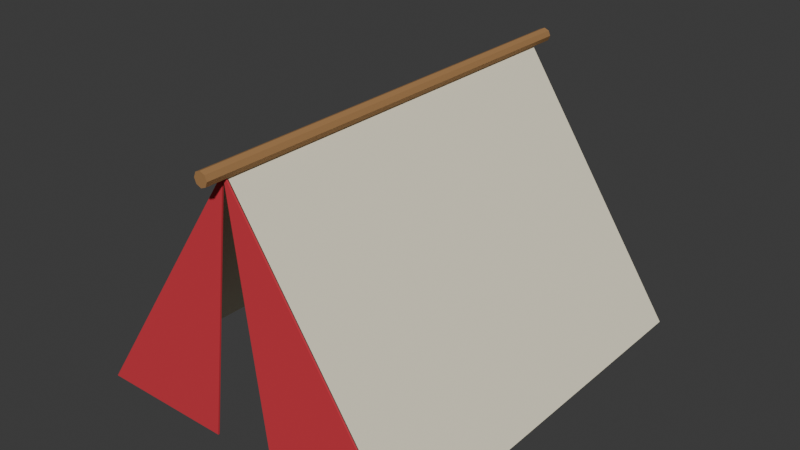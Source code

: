 # Source: prop_tent_red.blend  (saved by Blender 5.2.44; exported with 4.5.12 LTS)
import bpy
from mathutils import Matrix  # noqa: F401  (used for matrix-valued properties, if any)

bpy.ops.wm.read_factory_settings(use_empty=True)
scene = bpy.context.scene
scene.name = 'Scene'

# ---- collections
col_collection = bpy.data.collections.new('Collection'); scene.collection.children.link(col_collection)

# ---- materials (node trees are filled in below, after node groups)
mat_cream = bpy.data.materials.new('cream')
mat_cream.diffuse_color = (0.91, 0.85, 0.65, 1.0)
mat_red = bpy.data.materials.new('red')
mat_red.diffuse_color = (0.66, 0.035, 0.055, 1.0)
mat_wood = bpy.data.materials.new('wood')
mat_wood.diffuse_color = (0.38, 0.2, 0.075, 1.0)

# ---- material node trees
mat_cream.use_nodes = True; mat_cream.node_tree.nodes.clear()
_N = mat_cream.node_tree.nodes; _L = mat_cream.node_tree.links
n0 = _N.new('ShaderNodeBsdfPrincipled'); n0.name = 'Principled BSDF'; n0.location = (-200, 100)
n0.inputs[0].default_value = (0.91, 0.85, 0.65, 1.0)
n0.inputs[2].default_value = 0.78
n0.inputs[10].default_value = 0.005
n1 = _N.new('ShaderNodeOutputMaterial'); n1.name = 'Material Output'; n1.location = (200, 100)
_L.new(n0.outputs[0], n1.inputs[0])
n1.is_active_output = True
mat_red.use_nodes = True; mat_red.node_tree.nodes.clear()
_N = mat_red.node_tree.nodes; _L = mat_red.node_tree.links
n0 = _N.new('ShaderNodeBsdfPrincipled'); n0.name = 'Principled BSDF'; n0.location = (-200, 100)
n0.inputs[0].default_value = (0.66, 0.035, 0.055, 1.0)
n0.inputs[2].default_value = 0.78
n0.inputs[10].default_value = 0.005
n1 = _N.new('ShaderNodeOutputMaterial'); n1.name = 'Material Output'; n1.location = (200, 100)
_L.new(n0.outputs[0], n1.inputs[0])
n1.is_active_output = True
mat_wood.use_nodes = True; mat_wood.node_tree.nodes.clear()
_N = mat_wood.node_tree.nodes; _L = mat_wood.node_tree.links
n0 = _N.new('ShaderNodeBsdfPrincipled'); n0.name = 'Principled BSDF'; n0.location = (-200, 100)
n0.inputs[0].default_value = (0.38, 0.2, 0.075, 1.0)
n0.inputs[2].default_value = 0.78
n0.inputs[10].default_value = 0.005
n1 = _N.new('ShaderNodeOutputMaterial'); n1.name = 'Material Output'; n1.location = (200, 100)
_L.new(n0.outputs[0], n1.inputs[0])
n1.is_active_output = True

# ---- world
world_world = bpy.data.worlds.new('World'); scene.world = world_world
world_world.use_nodes = True; world_world.node_tree.nodes.clear()
_N = world_world.node_tree.nodes; _L = world_world.node_tree.links
n0 = _N.new('ShaderNodeOutputWorld'); n0.name = 'World Output'; n0.location = (200, 100)
n1 = _N.new('ShaderNodeBackground'); n1.name = 'Background'; n1.location = (-200, 100)
n1.inputs[0].default_value = (0.05088, 0.05088, 0.05088, 1.0)
_L.new(n1.outputs[0], n0.inputs[0])
n0.is_active_output = True
world_world.color = (0.05088, 0.05088, 0.05088)
world_world.sun_shadow_jitter_overblur = 0.0

# ---- meshes
me_tent_canvas_001 = bpy.data.meshes.new('tent_canvas.001')
me_tent_canvas_001.from_pydata([(-1.1, -1.3, 0.0), (1.1, -1.3, 0.0), (0.0, -1.3, 1.65), (-1.1, 1.3, 0.0), (1.1, 1.3, 0.0), (0.0, 1.3, 1.65), (-1.1, -1.315, 0.0), (-0.21, -1.315, 0.0), (0.0, -1.315, 1.65), (-1.1, -1.305, 0.0), (-0.21, -1.305, 0.0), (0.0, -1.305, 1.65), (0.21, -1.315, 0.0), (1.1, -1.315, 0.0), (0.0, -1.315, 1.65), (0.21, -1.305, 0.0), (1.1, -1.305, 0.0), (0.0, -1.305, 1.65), (3.934e-09, -1.45, 1.705), (3.934e-09, 1.45, 1.705), (-0.03182, -1.45, 1.692), (-0.03182, 1.45, 1.692), (-0.045, -1.45, 1.66), (-0.045, 1.45, 1.66), (-0.03182, -1.45, 1.628), (-0.03182, 1.45, 1.628), (-3.934e-09, -1.45, 1.615), (-3.934e-09, 1.45, 1.615), (0.03182, -1.45, 1.628), (0.03182, 1.45, 1.628), (0.045, -1.45, 1.66), (0.045, 1.45, 1.66), (0.03182, -1.45, 1.692), (0.03182, 1.45, 1.692)], [], [(0, 3, 5, 2), (1, 2, 5, 4), (3, 4, 5), (8, 7, 6), (9, 10, 11), (6, 7, 10, 9), (7, 8, 11, 10), (8, 6, 9, 11), (14, 13, 12), (15, 16, 17), (12, 13, 16, 15), (13, 14, 17, 16), (14, 12, 15, 17), (18, 19, 21, 20), (20, 21, 23, 22), (22, 23, 25, 24), (24, 25, 27, 26), (26, 27, 29, 28), (28, 29, 31, 30), (21, 19, 33, 31, 29, 27, 25, 23), (30, 31, 33, 32), (32, 33, 19, 18), (18, 20, 22, 24, 26, 28, 30, 32)])
me_tent_canvas_001.polygons.foreach_set('material_index', [0, 0, 0, 1, 1, 1, 1, 1, 1, 1, 1, 1, 1, 2, 2, 2, 2, 2, 2, 2, 2, 2, 2])
_uv = me_tent_canvas_001.uv_layers.new(name='UVMap')
_uv.uv.foreach_set('vector', [0.0, 0.0, 1.0, 0.0, 1.0, 1.0, 0.0, 1.0, 0.0, 0.0, 1.0, 0.0, 1.0, 1.0, 0.0, 1.0, 0.0, 0.0, 1.0, 0.0, 1.0, 1.0, 0.0, 0.0, 1.0, 0.0, 1.0, 1.0, 0.0, 0.0, 1.0, 0.0, 1.0, 1.0, 0.0, 0.0, 1.0, 0.0, 1.0, 1.0, 0.0, 1.0, 0.0, 0.0, 1.0, 0.0, 1.0, 1.0, 0.0, 1.0, 0.0, 0.0, 1.0, 0.0, 1.0, 1.0, 0.0, 1.0, 0.0, 0.0, 1.0, 0.0, 1.0, 1.0, 0.0, 0.0, 1.0, 0.0, 1.0, 1.0, 0.0, 0.0, 1.0, 0.0, 1.0, 1.0, 0.0, 1.0, 0.0, 0.0, 1.0, 0.0, 1.0, 1.0, 0.0, 1.0, 0.0, 0.0, 1.0, 0.0, 1.0, 1.0, 0.0, 1.0, 1.0, 0.5, 1.0, 1.0, 0.875, 1.0, 0.875, 0.5, 0.875, 0.5, 0.875, 1.0, 0.75, 1.0, 0.75, 0.5, 0.75, 0.5, 0.75, 1.0, 0.625, 1.0, 0.625, 0.5, 0.625, 0.5, 0.625, 1.0, 0.5, 1.0, 0.5, 0.5, 0.5, 0.5, 0.5, 1.0, 0.375, 1.0, 0.375, 0.5, 0.375, 0.5, 0.375, 1.0, 0.25, 1.0, 0.25, 0.5, 0.4197, 0.4197, 0.25, 0.49, 0.08029, 0.4197, 0.01, 0.25, 0.08029, 0.08029, 0.25, 0.01, 0.4197, 0.08029, 0.49, 0.25, 0.25, 0.5, 0.25, 1.0, 0.125, 1.0, 0.125, 0.5, 0.125, 0.5, 0.125, 1.0, 0.0, 1.0, 0.0, 0.5, 0.75, 0.49, 0.9197, 0.4197, 0.99, 0.25, 0.9197, 0.08029, 0.75, 0.01, 0.5803, 0.08029, 0.51, 0.25, 0.5803, 0.4197])
_uv.active_render = True
_uv = me_tent_canvas_001.uv_layers.new(name='stride')
_uv.uv.foreach_set('vector', [0.0, 0.0, 0.0, 0.0, 0.0, 0.0, 0.0, 0.0, 0.0, 0.0, 0.0, 0.0, 0.0, 0.0, 0.0, 0.0, 0.0, 0.0, 0.0, 0.0, 0.0, 0.0, 0.0, 0.0, 0.0, 0.0, 0.0, 0.0, 0.0, 0.0, 0.0, 0.0, 0.0, 0.0, 0.0, 0.0, 0.0, 0.0, 0.0, 0.0, 0.0, 0.0, 0.0, 0.0, 0.0, 0.0, 0.0, 0.0, 0.0, 0.0, 0.0, 0.0, 0.0, 0.0, 0.0, 0.0, 0.0, 0.0, 0.0, 0.0, 0.0, 0.0, 0.0, 0.0, 0.0, 0.0, 0.0, 0.0, 0.0, 0.0, 0.0, 0.0, 0.0, 0.0, 0.0, 0.0, 0.0, 0.0, 0.0, 0.0, 0.0, 0.0, 0.0, 0.0, 0.0, 0.0, 0.0, 0.0, 0.0, 0.0, 0.0, 0.0, 0.0, 0.0, 0.0, 0.0, 0.0, 0.0, 0.0, 0.0, 0.0, 0.0, 0.0, 0.0, 0.0, 0.0, 0.0, 0.0, 0.0, 0.0, 0.0, 0.0, 0.0, 0.0, 0.0, 0.0, 0.0, 0.0, 0.0, 0.0, 0.0, 0.0, 0.0, 0.0, 0.0, 0.0, 0.0, 0.0, 0.0, 0.0, 0.0, 0.0, 0.0, 0.0, 0.0, 0.0, 0.0, 0.0, 0.0, 0.0, 0.0, 0.0, 0.0, 0.0, 0.0, 0.0, 0.0, 0.0, 0.0, 0.0, 0.0, 0.0, 0.0, 0.0, 0.0, 0.0, 0.0, 0.0, 0.0, 0.0, 0.0, 0.0, 0.0, 0.0, 0.0, 0.0, 0.0, 0.0, 0.0, 0.0, 0.0, 0.0, 0.0, 0.0, 0.0, 0.0, 0.0, 0.0, 0.0, 0.0, 0.0, 0.0, 0.0, 0.0, 0.0, 0.0, 0.0, 0.0, 0.0, 0.0])
me_tent_canvas_001.materials.append(mat_cream)
me_tent_canvas_001.materials.append(mat_red)
me_tent_canvas_001.materials.append(mat_wood)
me_tent_canvas_001.update()

# ---- objects
ob_prop_tent_red = bpy.data.objects.new('prop_tent_red', me_tent_canvas_001)

# ---- transforms, parenting, visibility, modifiers, constraints
ob_prop_tent_red.location = (0.0, 0.0, 0.0)
_vg = ob_prop_tent_red.vertex_groups.new(name='root')

# ---- collection membership
col_collection.objects.link(ob_prop_tent_red)

# ---- scene / render settings (as saved in the file)
scene.frame_start = 1; scene.frame_end = 25; scene.frame_set(1)
scene.render.engine = 'BLENDER_EEVEE_NEXT'
scene.render.bake_bias = 0.0
scene.render.bake_samples = 0
scene.render.compositor_device = 'GPU'
scene.eevee.use_volume_custom_range = False
scene.eevee.fast_gi_thickness_near = 0.1
scene.eevee.fast_gi_thickness_far = 0.0
scene.eevee.ray_tracing_options.screen_trace_thickness = 0.1
bpy.context.view_layer.update()

# ---- added for rendering (the .blend has no active camera and no usable light): camera, sun
cam_auto = bpy.data.cameras.new('AutoCamera')
cam_auto.lens = 50.0
cam_auto.sensor_width = 36.0
cam_auto.clip_end = 1000.0
ob_auto_camera = bpy.data.objects.new('AutoCamera', cam_auto)
scene.collection.objects.link(ob_auto_camera)
ob_auto_camera.location = (3.71901, -4.46282, 3.82771)
ob_auto_camera.rotation_euler = (1.09748, -7.21219e-08, 0.694738)
scene.camera = ob_auto_camera
light_auto_sun = bpy.data.lights.new('AutoSun', 'SUN')
light_auto_sun.energy = 3.0
light_auto_sun.angle = 0.0523599
ob_auto_sun = bpy.data.objects.new('AutoSun', light_auto_sun)
scene.collection.objects.link(ob_auto_sun)
ob_auto_sun.rotation_euler = (0.872665, 0.174533, 0.523599)
bpy.context.view_layer.update()
